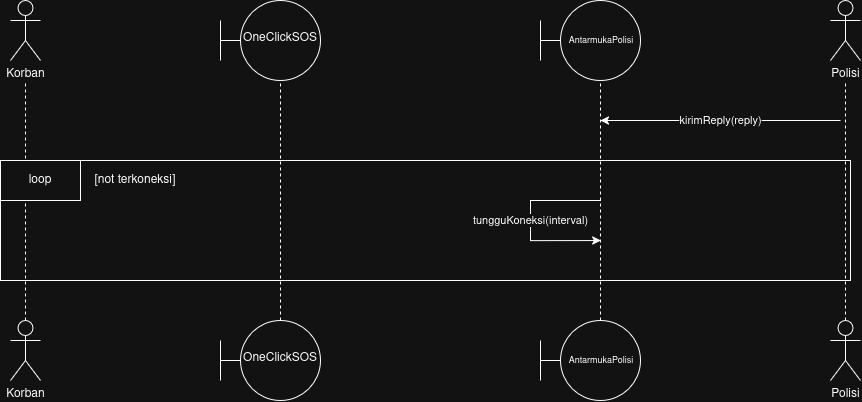

The diagram above was exported from draw.io. Its source (the exported page's mxGraphModel, read from the mxfile embedded in the PNG):
<mxGraphModel dx="1419" dy="852" grid="1" gridSize="10" guides="1" tooltips="1" connect="1" arrows="1" fold="1" page="1" pageScale="1" pageWidth="850" pageHeight="1100" math="0" shadow="0">
  <root>
    <mxCell id="0" />
    <mxCell id="1" parent="0" />
    <mxCell id="yo2tTP54axdfTc7ChNWU-13" parent="1" style="shape=umlActor;verticalLabelPosition=bottom;verticalAlign=top;html=1;outlineConnect=0;labelPerimeter=1;" value="Korban" vertex="1">
      <mxGeometry height="60" width="30" x="10" as="geometry" />
    </mxCell>
    <mxCell id="yo2tTP54axdfTc7ChNWU-14" edge="1" parent="1" source="yo2tTP54axdfTc7ChNWU-24" style="endArrow=none;dashed=1;html=1;rounded=0;defaultLabelBackgroundColor=gap;exitX=0.5;exitY=0;exitDx=0;exitDy=0;exitPerimeter=0;" target="yo2tTP54axdfTc7ChNWU-13" value="">
      <mxGeometry height="50" relative="1" width="50" as="geometry">
        <mxPoint x="24.379999999999995" y="360" as="sourcePoint" />
        <mxPoint x="110" y="160" as="targetPoint" />
      </mxGeometry>
    </mxCell>
    <mxCell id="yo2tTP54axdfTc7ChNWU-15" parent="1" style="ellipse;whiteSpace=wrap;html=1;shapeInside=1;aspect=fixed;" value="OneClickSOS" vertex="1">
      <mxGeometry height="80" width="80" x="240" as="geometry" />
    </mxCell>
    <mxCell id="yo2tTP54axdfTc7ChNWU-16" parent="1" style="ellipse;whiteSpace=wrap;html=1;shapeInside=1;aspect=fixed;fontSize=9;" value="AntarmukaPolisi" vertex="1">
      <mxGeometry height="80" width="80" x="560" as="geometry" />
    </mxCell>
    <mxCell id="yo2tTP54axdfTc7ChNWU-17" parent="1" style="shape=umlActor;verticalLabelPosition=bottom;verticalAlign=top;html=1;outlineConnect=0;labelPerimeter=1;" value="Polisi" vertex="1">
      <mxGeometry height="60" width="30" x="830" as="geometry" />
    </mxCell>
    <mxCell id="yo2tTP54axdfTc7ChNWU-18" edge="1" parent="1" source="yo2tTP54axdfTc7ChNWU-26" style="endArrow=none;dashed=1;html=1;rounded=0;defaultLabelBackgroundColor=gap;entryX=0.5;entryY=1;entryDx=0;entryDy=0;exitX=0.5;exitY=0;exitDx=0;exitDy=0;" target="yo2tTP54axdfTc7ChNWU-15" value="">
      <mxGeometry height="50" relative="1" width="50" as="geometry">
        <mxPoint x="280" y="360" as="sourcePoint" />
        <mxPoint x="50.5" y="220" as="targetPoint" />
      </mxGeometry>
    </mxCell>
    <mxCell id="yo2tTP54axdfTc7ChNWU-19" edge="1" parent="1" source="yo2tTP54axdfTc7ChNWU-27" style="endArrow=none;dashed=1;html=1;rounded=0;defaultLabelBackgroundColor=gap;entryX=0.5;entryY=1;entryDx=0;entryDy=0;exitX=0.5;exitY=0;exitDx=0;exitDy=0;" target="yo2tTP54axdfTc7ChNWU-16" value="">
      <mxGeometry height="50" relative="1" width="50" as="geometry">
        <mxPoint x="600" y="360" as="sourcePoint" />
        <mxPoint x="330.5" y="230" as="targetPoint" />
      </mxGeometry>
    </mxCell>
    <mxCell id="yo2tTP54axdfTc7ChNWU-20" edge="1" parent="1" source="yo2tTP54axdfTc7ChNWU-25" style="endArrow=none;dashed=1;html=1;rounded=0;defaultLabelBackgroundColor=gap;exitX=0.5;exitY=0;exitDx=0;exitDy=0;exitPerimeter=0;" target="yo2tTP54axdfTc7ChNWU-17" value="">
      <mxGeometry height="50" relative="1" width="50" as="geometry">
        <mxPoint x="845" y="360" as="sourcePoint" />
        <mxPoint x="850" y="90" as="targetPoint" />
      </mxGeometry>
    </mxCell>
    <mxCell id="yo2tTP54axdfTc7ChNWU-23" edge="1" parent="1" style="endArrow=classic;html=1;rounded=0;defaultLabelBackgroundColor=gap;" value="kirimReply(reply)">
      <mxGeometry height="50" relative="1" width="50" as="geometry">
        <mxPoint x="840" y="120" as="sourcePoint" />
        <mxPoint x="600" y="120" as="targetPoint" />
      </mxGeometry>
    </mxCell>
    <mxCell id="yo2tTP54axdfTc7ChNWU-24" parent="1" style="shape=umlActor;verticalLabelPosition=bottom;verticalAlign=top;html=1;outlineConnect=0;labelPerimeter=1;" value="Korban" vertex="1">
      <mxGeometry height="60" width="30" x="10" y="320" as="geometry" />
    </mxCell>
    <mxCell id="yo2tTP54axdfTc7ChNWU-25" parent="1" style="shape=umlActor;verticalLabelPosition=bottom;verticalAlign=top;html=1;outlineConnect=0;labelPerimeter=1;" value="Polisi" vertex="1">
      <mxGeometry height="60" width="30" x="830" y="320" as="geometry" />
    </mxCell>
    <mxCell id="yo2tTP54axdfTc7ChNWU-26" parent="1" style="ellipse;whiteSpace=wrap;html=1;shapeInside=1;aspect=fixed;" value="OneClickSOS" vertex="1">
      <mxGeometry height="80" width="80" x="240" y="320" as="geometry" />
    </mxCell>
    <mxCell id="yo2tTP54axdfTc7ChNWU-27" parent="1" style="ellipse;whiteSpace=wrap;html=1;shapeInside=1;aspect=fixed;fontSize=9;" value="AntarmukaPolisi" vertex="1">
      <mxGeometry height="80" width="80" x="560" y="320" as="geometry" />
    </mxCell>
    <mxCell id="yo2tTP54axdfTc7ChNWU-28" edge="1" parent="1" style="endArrow=none;html=1;rounded=0;defaultLabelBackgroundColor=gap;entryX=0;entryY=0.5;entryDx=0;entryDy=0;" value="">
      <mxGeometry height="50" relative="1" width="50" as="geometry">
        <mxPoint x="540" y="40" as="sourcePoint" />
        <mxPoint x="560" y="40" as="targetPoint" />
      </mxGeometry>
    </mxCell>
    <mxCell id="yo2tTP54axdfTc7ChNWU-29" edge="1" parent="1" style="endArrow=none;html=1;rounded=0;defaultLabelBackgroundColor=gap;" value="">
      <mxGeometry height="50" relative="1" width="50" as="geometry">
        <mxPoint x="540" y="60" as="sourcePoint" />
        <mxPoint x="540" y="20" as="targetPoint" />
      </mxGeometry>
    </mxCell>
    <mxCell id="yo2tTP54axdfTc7ChNWU-30" edge="1" parent="1" style="endArrow=none;html=1;rounded=0;defaultLabelBackgroundColor=gap;entryX=0;entryY=0.5;entryDx=0;entryDy=0;" value="">
      <mxGeometry height="50" relative="1" width="50" as="geometry">
        <mxPoint x="220" y="40" as="sourcePoint" />
        <mxPoint x="240" y="40" as="targetPoint" />
      </mxGeometry>
    </mxCell>
    <mxCell id="yo2tTP54axdfTc7ChNWU-31" edge="1" parent="1" style="endArrow=none;html=1;rounded=0;defaultLabelBackgroundColor=gap;" value="">
      <mxGeometry height="50" relative="1" width="50" as="geometry">
        <mxPoint x="220" y="60" as="sourcePoint" />
        <mxPoint x="220" y="20" as="targetPoint" />
      </mxGeometry>
    </mxCell>
    <mxCell id="yo2tTP54axdfTc7ChNWU-32" edge="1" parent="1" style="endArrow=none;html=1;rounded=0;defaultLabelBackgroundColor=gap;entryX=0;entryY=0.5;entryDx=0;entryDy=0;" value="">
      <mxGeometry height="50" relative="1" width="50" as="geometry">
        <mxPoint x="220" y="360" as="sourcePoint" />
        <mxPoint x="240" y="360" as="targetPoint" />
      </mxGeometry>
    </mxCell>
    <mxCell id="yo2tTP54axdfTc7ChNWU-33" edge="1" parent="1" style="endArrow=none;html=1;rounded=0;defaultLabelBackgroundColor=gap;" value="">
      <mxGeometry height="50" relative="1" width="50" as="geometry">
        <mxPoint x="220" y="380" as="sourcePoint" />
        <mxPoint x="220" y="340" as="targetPoint" />
      </mxGeometry>
    </mxCell>
    <mxCell id="yo2tTP54axdfTc7ChNWU-34" edge="1" parent="1" style="endArrow=none;html=1;rounded=0;defaultLabelBackgroundColor=gap;entryX=0;entryY=0.5;entryDx=0;entryDy=0;" value="">
      <mxGeometry height="50" relative="1" width="50" as="geometry">
        <mxPoint x="540" y="360" as="sourcePoint" />
        <mxPoint x="560" y="360" as="targetPoint" />
      </mxGeometry>
    </mxCell>
    <mxCell id="yo2tTP54axdfTc7ChNWU-35" edge="1" parent="1" style="endArrow=none;html=1;rounded=0;defaultLabelBackgroundColor=gap;" value="">
      <mxGeometry height="50" relative="1" width="50" as="geometry">
        <mxPoint x="540" y="380" as="sourcePoint" />
        <mxPoint x="540" y="340" as="targetPoint" />
      </mxGeometry>
    </mxCell>
    <mxCell id="yo2tTP54axdfTc7ChNWU-36" parent="1" style="rounded=0;whiteSpace=wrap;html=1;fillColor=light-dark(#FFFFFF,transparent);" value="" vertex="1">
      <mxGeometry height="120" width="850" y="160" as="geometry" />
    </mxCell>
    <mxCell id="yo2tTP54axdfTc7ChNWU-37" parent="1" style="rounded=0;whiteSpace=wrap;html=1;" value="loop" vertex="1">
      <mxGeometry height="40" width="80" y="160" as="geometry" />
    </mxCell>
    <mxCell id="yo2tTP54axdfTc7ChNWU-38" parent="1" style="text;html=1;whiteSpace=wrap;strokeColor=none;fillColor=none;align=center;verticalAlign=middle;rounded=0;" value="[not terkoneksi]" vertex="1">
      <mxGeometry height="40" width="110" x="80" y="160" as="geometry" />
    </mxCell>
    <mxCell id="yo2tTP54axdfTc7ChNWU-39" edge="1" parent="1" style="endArrow=classic;html=1;rounded=0;defaultLabelBackgroundColor=gap;edgeStyle=orthogonalEdgeStyle;entryX=0.471;entryY=0.667;entryDx=0;entryDy=0;entryPerimeter=0;exitX=0.471;exitY=0.333;exitDx=0;exitDy=0;exitPerimeter=0;" value="tungguKoneksi(interval)">
      <mxGeometry height="50" relative="1" width="50" x="0.0008" as="geometry">
        <mxPoint as="offset" />
        <Array as="points">
          <mxPoint x="530" y="200" />
          <mxPoint x="530" y="240.10000000000002" />
        </Array>
        <mxPoint x="600.3500000000001" y="199.97000000000003" as="sourcePoint" />
        <mxPoint x="600.3500000000001" y="240.05000000000018" as="targetPoint" />
      </mxGeometry>
    </mxCell>
  </root>
</mxGraphModel>